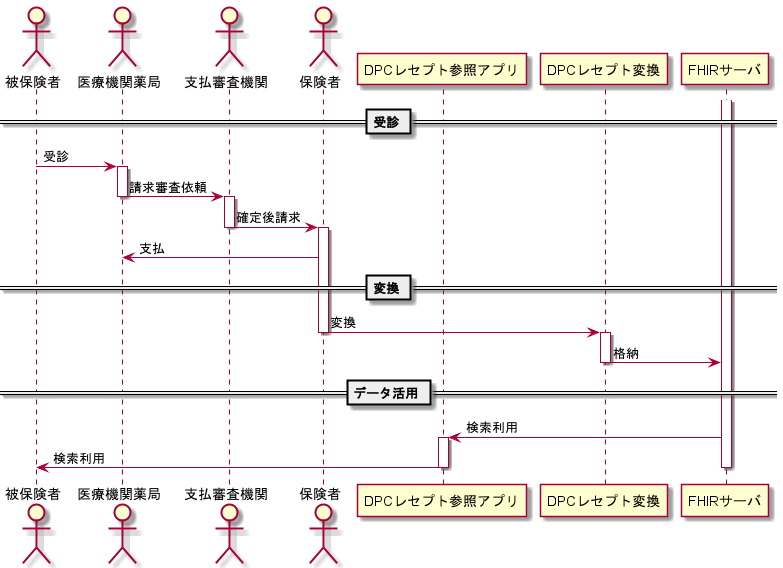

The diagram above was rendered by PlantUML. Its source (embedded in the PNG):
@startuml

actor 被保険者
actor 医療機関薬局
actor 支払審査機関
actor 保険者
participant DPCレセプト参照アプリ
participant DPCレセプト変換
participant FHIRサーバ
activate FHIRサーバ

== 受診 ==

被保険者->医療機関薬局 : 受診
activate 医療機関薬局
医療機関薬局->支払審査機関 : 請求審査依頼
deactivate 医療機関薬局
activate 支払審査機関
支払審査機関->保険者 : 確定後請求
deactivate 支払審査機関
activate 保険者
保険者->医療機関薬局 : 支払

== 変換 ==

保険者->DPCレセプト変換 : 変換
deactivate 保険者
activate DPCレセプト変換
DPCレセプト変換->FHIRサーバ : 格納
deactivate DPCレセプト変換

== データ活用 ==

DPCレセプト参照アプリ<-FHIRサーバ : 検索利用
activate DPCレセプト参照アプリ
被保険者<-DPCレセプト参照アプリ : 検索利用
deactivate DPCレセプト参照アプリ
deactivate FHIRサーバ

@enduml